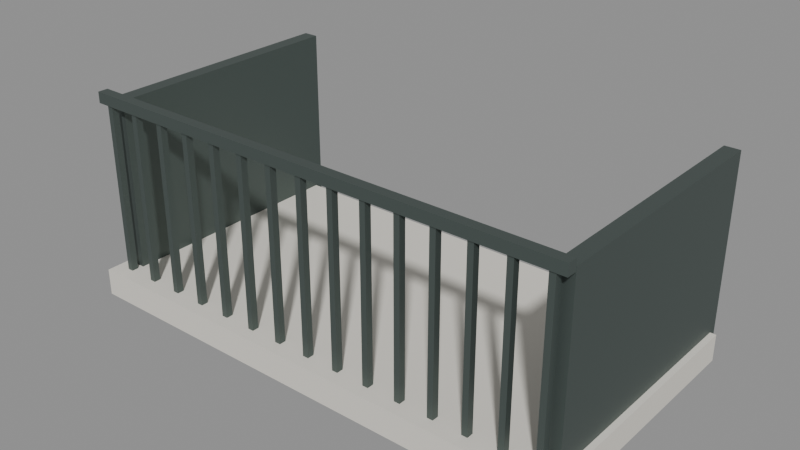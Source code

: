 # Source: villa-balcony.blend  (saved by Blender 4.2.66; exported with 4.5.12 LTS)
import bpy
from mathutils import Matrix  # noqa: F401  (used for matrix-valued properties, if any)

bpy.ops.wm.read_factory_settings(use_empty=True)
scene = bpy.context.scene
scene.name = 'Scene'

# ---- materials (node trees are filled in below, after node groups)
mat_stone = bpy.data.materials.new('stone')
mat_stone.diffuse_color = (0.76, 0.73, 0.66, 1.0)
mat_iron = bpy.data.materials.new('iron')
mat_iron.diffuse_color = (0.11, 0.14, 0.13, 1.0)

# ---- material node trees
mat_stone.use_nodes = True; mat_stone.node_tree.nodes.clear()
_N = mat_stone.node_tree.nodes; _L = mat_stone.node_tree.links
n0 = _N.new('ShaderNodeBsdfPrincipled'); n0.name = 'Principled BSDF'; n0.location = (10, 300)
n0.inputs[0].default_value = (0.76, 0.73, 0.66, 1.0)
n0.inputs[2].default_value = 0.83
n1 = _N.new('ShaderNodeOutputMaterial'); n1.name = 'Material Output'; n1.location = (300, 300)
_L.new(n0.outputs[0], n1.inputs[0])
n1.is_active_output = True
mat_iron.use_nodes = True; mat_iron.node_tree.nodes.clear()
_N = mat_iron.node_tree.nodes; _L = mat_iron.node_tree.links
n0 = _N.new('ShaderNodeBsdfPrincipled'); n0.name = 'Principled BSDF'; n0.location = (10, 300)
n0.inputs[0].default_value = (0.11, 0.14, 0.13, 1.0)
n0.inputs[1].default_value = 0.65
n0.inputs[2].default_value = 0.55
n1 = _N.new('ShaderNodeOutputMaterial'); n1.name = 'Material Output'; n1.location = (300, 300)
_L.new(n0.outputs[0], n1.inputs[0])
n1.is_active_output = True

# ---- meshes
me_terrace_slab = bpy.data.meshes.new('Terrace slab')
me_terrace_slab.from_pydata([(-1.5, -0.8, -0.08), (1.5, -0.8, -0.08), (1.5, 0.8, -0.08), (-1.5, 0.8, -0.08), (-1.5, -0.8, 0.08), (1.5, -0.8, 0.08), (1.5, 0.8, 0.08), (-1.5, 0.8, 0.08)], [], [(0, 3, 2, 1), (4, 5, 6, 7), (0, 1, 5, 4), (1, 2, 6, 5), (2, 3, 7, 6), (3, 0, 4, 7)])
me_terrace_slab.materials.append(mat_stone)
me_terrace_slab.update()
me_balcony_return = bpy.data.meshes.new('Balcony return')
me_balcony_return.from_pydata([(-0.045, -0.75, -0.55), (0.045, -0.75, -0.55), (0.045, 0.75, -0.55), (-0.045, 0.75, -0.55), (-0.045, -0.75, 0.55), (0.045, -0.75, 0.55), (0.045, 0.75, 0.55), (-0.045, 0.75, 0.55)], [], [(0, 3, 2, 1), (4, 5, 6, 7), (0, 1, 5, 4), (1, 2, 6, 5), (2, 3, 7, 6), (3, 0, 4, 7)])
me_balcony_return.materials.append(mat_iron)
me_balcony_return.update()
me_balcony_return_001 = bpy.data.meshes.new('Balcony return.001')
me_balcony_return_001.from_pydata([(-0.045, -0.75, -0.55), (0.045, -0.75, -0.55), (0.045, 0.75, -0.55), (-0.045, 0.75, -0.55), (-0.045, -0.75, 0.55), (0.045, -0.75, 0.55), (0.045, 0.75, 0.55), (-0.045, 0.75, 0.55)], [], [(0, 3, 2, 1), (4, 5, 6, 7), (0, 1, 5, 4), (1, 2, 6, 5), (2, 3, 7, 6), (3, 0, 4, 7)])
me_balcony_return_001.materials.append(mat_iron)
me_balcony_return_001.update()
me_balustrade_vertical = bpy.data.meshes.new('Balustrade vertical')
me_balustrade_vertical.from_pydata([(-0.0175, -0.02, -0.525), (0.0175, -0.02, -0.525), (0.0175, 0.02, -0.525), (-0.0175, 0.02, -0.525), (-0.0175, -0.02, 0.525), (0.0175, -0.02, 0.525), (0.0175, 0.02, 0.525), (-0.0175, 0.02, 0.525)], [], [(0, 3, 2, 1), (4, 5, 6, 7), (0, 1, 5, 4), (1, 2, 6, 5), (2, 3, 7, 6), (3, 0, 4, 7)])
me_balustrade_vertical.materials.append(mat_iron)
me_balustrade_vertical.update()
me_balustrade_vertical_001 = bpy.data.meshes.new('Balustrade vertical.001')
me_balustrade_vertical_001.from_pydata([(-0.0175, -0.02, -0.525), (0.0175, -0.02, -0.525), (0.0175, 0.02, -0.525), (-0.0175, 0.02, -0.525), (-0.0175, -0.02, 0.525), (0.0175, -0.02, 0.525), (0.0175, 0.02, 0.525), (-0.0175, 0.02, 0.525)], [], [(0, 3, 2, 1), (4, 5, 6, 7), (0, 1, 5, 4), (1, 2, 6, 5), (2, 3, 7, 6), (3, 0, 4, 7)])
me_balustrade_vertical_001.materials.append(mat_iron)
me_balustrade_vertical_001.update()
me_balustrade_vertical_002 = bpy.data.meshes.new('Balustrade vertical.002')
me_balustrade_vertical_002.from_pydata([(-0.0175, -0.02, -0.525), (0.0175, -0.02, -0.525), (0.0175, 0.02, -0.525), (-0.0175, 0.02, -0.525), (-0.0175, -0.02, 0.525), (0.0175, -0.02, 0.525), (0.0175, 0.02, 0.525), (-0.0175, 0.02, 0.525)], [], [(0, 3, 2, 1), (4, 5, 6, 7), (0, 1, 5, 4), (1, 2, 6, 5), (2, 3, 7, 6), (3, 0, 4, 7)])
me_balustrade_vertical_002.materials.append(mat_iron)
me_balustrade_vertical_002.update()
me_balustrade_vertical_003 = bpy.data.meshes.new('Balustrade vertical.003')
me_balustrade_vertical_003.from_pydata([(-0.0175, -0.02, -0.525), (0.0175, -0.02, -0.525), (0.0175, 0.02, -0.525), (-0.0175, 0.02, -0.525), (-0.0175, -0.02, 0.525), (0.0175, -0.02, 0.525), (0.0175, 0.02, 0.525), (-0.0175, 0.02, 0.525)], [], [(0, 3, 2, 1), (4, 5, 6, 7), (0, 1, 5, 4), (1, 2, 6, 5), (2, 3, 7, 6), (3, 0, 4, 7)])
me_balustrade_vertical_003.materials.append(mat_iron)
me_balustrade_vertical_003.update()
me_balustrade_vertical_004 = bpy.data.meshes.new('Balustrade vertical.004')
me_balustrade_vertical_004.from_pydata([(-0.0175, -0.02, -0.525), (0.0175, -0.02, -0.525), (0.0175, 0.02, -0.525), (-0.0175, 0.02, -0.525), (-0.0175, -0.02, 0.525), (0.0175, -0.02, 0.525), (0.0175, 0.02, 0.525), (-0.0175, 0.02, 0.525)], [], [(0, 3, 2, 1), (4, 5, 6, 7), (0, 1, 5, 4), (1, 2, 6, 5), (2, 3, 7, 6), (3, 0, 4, 7)])
me_balustrade_vertical_004.materials.append(mat_iron)
me_balustrade_vertical_004.update()
me_balustrade_vertical_005 = bpy.data.meshes.new('Balustrade vertical.005')
me_balustrade_vertical_005.from_pydata([(-0.0175, -0.02, -0.525), (0.0175, -0.02, -0.525), (0.0175, 0.02, -0.525), (-0.0175, 0.02, -0.525), (-0.0175, -0.02, 0.525), (0.0175, -0.02, 0.525), (0.0175, 0.02, 0.525), (-0.0175, 0.02, 0.525)], [], [(0, 3, 2, 1), (4, 5, 6, 7), (0, 1, 5, 4), (1, 2, 6, 5), (2, 3, 7, 6), (3, 0, 4, 7)])
me_balustrade_vertical_005.materials.append(mat_iron)
me_balustrade_vertical_005.update()
me_balustrade_vertical_006 = bpy.data.meshes.new('Balustrade vertical.006')
me_balustrade_vertical_006.from_pydata([(-0.0175, -0.02, -0.525), (0.0175, -0.02, -0.525), (0.0175, 0.02, -0.525), (-0.0175, 0.02, -0.525), (-0.0175, -0.02, 0.525), (0.0175, -0.02, 0.525), (0.0175, 0.02, 0.525), (-0.0175, 0.02, 0.525)], [], [(0, 3, 2, 1), (4, 5, 6, 7), (0, 1, 5, 4), (1, 2, 6, 5), (2, 3, 7, 6), (3, 0, 4, 7)])
me_balustrade_vertical_006.materials.append(mat_iron)
me_balustrade_vertical_006.update()
me_balustrade_vertical_007 = bpy.data.meshes.new('Balustrade vertical.007')
me_balustrade_vertical_007.from_pydata([(-0.0175, -0.02, -0.525), (0.0175, -0.02, -0.525), (0.0175, 0.02, -0.525), (-0.0175, 0.02, -0.525), (-0.0175, -0.02, 0.525), (0.0175, -0.02, 0.525), (0.0175, 0.02, 0.525), (-0.0175, 0.02, 0.525)], [], [(0, 3, 2, 1), (4, 5, 6, 7), (0, 1, 5, 4), (1, 2, 6, 5), (2, 3, 7, 6), (3, 0, 4, 7)])
me_balustrade_vertical_007.materials.append(mat_iron)
me_balustrade_vertical_007.update()
me_balustrade_vertical_008 = bpy.data.meshes.new('Balustrade vertical.008')
me_balustrade_vertical_008.from_pydata([(-0.0175, -0.02, -0.525), (0.0175, -0.02, -0.525), (0.0175, 0.02, -0.525), (-0.0175, 0.02, -0.525), (-0.0175, -0.02, 0.525), (0.0175, -0.02, 0.525), (0.0175, 0.02, 0.525), (-0.0175, 0.02, 0.525)], [], [(0, 3, 2, 1), (4, 5, 6, 7), (0, 1, 5, 4), (1, 2, 6, 5), (2, 3, 7, 6), (3, 0, 4, 7)])
me_balustrade_vertical_008.materials.append(mat_iron)
me_balustrade_vertical_008.update()
me_balustrade_vertical_009 = bpy.data.meshes.new('Balustrade vertical.009')
me_balustrade_vertical_009.from_pydata([(-0.0175, -0.02, -0.525), (0.0175, -0.02, -0.525), (0.0175, 0.02, -0.525), (-0.0175, 0.02, -0.525), (-0.0175, -0.02, 0.525), (0.0175, -0.02, 0.525), (0.0175, 0.02, 0.525), (-0.0175, 0.02, 0.525)], [], [(0, 3, 2, 1), (4, 5, 6, 7), (0, 1, 5, 4), (1, 2, 6, 5), (2, 3, 7, 6), (3, 0, 4, 7)])
me_balustrade_vertical_009.materials.append(mat_iron)
me_balustrade_vertical_009.update()
me_balustrade_vertical_010 = bpy.data.meshes.new('Balustrade vertical.010')
me_balustrade_vertical_010.from_pydata([(-0.0175, -0.02, -0.525), (0.0175, -0.02, -0.525), (0.0175, 0.02, -0.525), (-0.0175, 0.02, -0.525), (-0.0175, -0.02, 0.525), (0.0175, -0.02, 0.525), (0.0175, 0.02, 0.525), (-0.0175, 0.02, 0.525)], [], [(0, 3, 2, 1), (4, 5, 6, 7), (0, 1, 5, 4), (1, 2, 6, 5), (2, 3, 7, 6), (3, 0, 4, 7)])
me_balustrade_vertical_010.materials.append(mat_iron)
me_balustrade_vertical_010.update()
me_balustrade_vertical_011 = bpy.data.meshes.new('Balustrade vertical.011')
me_balustrade_vertical_011.from_pydata([(-0.0175, -0.02, -0.525), (0.0175, -0.02, -0.525), (0.0175, 0.02, -0.525), (-0.0175, 0.02, -0.525), (-0.0175, -0.02, 0.525), (0.0175, -0.02, 0.525), (0.0175, 0.02, 0.525), (-0.0175, 0.02, 0.525)], [], [(0, 3, 2, 1), (4, 5, 6, 7), (0, 1, 5, 4), (1, 2, 6, 5), (2, 3, 7, 6), (3, 0, 4, 7)])
me_balustrade_vertical_011.materials.append(mat_iron)
me_balustrade_vertical_011.update()
me_balustrade_vertical_012 = bpy.data.meshes.new('Balustrade vertical.012')
me_balustrade_vertical_012.from_pydata([(-0.0175, -0.02, -0.525), (0.0175, -0.02, -0.525), (0.0175, 0.02, -0.525), (-0.0175, 0.02, -0.525), (-0.0175, -0.02, 0.525), (0.0175, -0.02, 0.525), (0.0175, 0.02, 0.525), (-0.0175, 0.02, 0.525)], [], [(0, 3, 2, 1), (4, 5, 6, 7), (0, 1, 5, 4), (1, 2, 6, 5), (2, 3, 7, 6), (3, 0, 4, 7)])
me_balustrade_vertical_012.materials.append(mat_iron)
me_balustrade_vertical_012.update()
me_balustrade_vertical_013 = bpy.data.meshes.new('Balustrade vertical.013')
me_balustrade_vertical_013.from_pydata([(-0.0175, -0.02, -0.525), (0.0175, -0.02, -0.525), (0.0175, 0.02, -0.525), (-0.0175, 0.02, -0.525), (-0.0175, -0.02, 0.525), (0.0175, -0.02, 0.525), (0.0175, 0.02, 0.525), (-0.0175, 0.02, 0.525)], [], [(0, 3, 2, 1), (4, 5, 6, 7), (0, 1, 5, 4), (1, 2, 6, 5), (2, 3, 7, 6), (3, 0, 4, 7)])
me_balustrade_vertical_013.materials.append(mat_iron)
me_balustrade_vertical_013.update()
me_balustrade_vertical_014 = bpy.data.meshes.new('Balustrade vertical.014')
me_balustrade_vertical_014.from_pydata([(-0.0175, -0.02, -0.525), (0.0175, -0.02, -0.525), (0.0175, 0.02, -0.525), (-0.0175, 0.02, -0.525), (-0.0175, -0.02, 0.525), (0.0175, -0.02, 0.525), (0.0175, 0.02, 0.525), (-0.0175, 0.02, 0.525)], [], [(0, 3, 2, 1), (4, 5, 6, 7), (0, 1, 5, 4), (1, 2, 6, 5), (2, 3, 7, 6), (3, 0, 4, 7)])
me_balustrade_vertical_014.materials.append(mat_iron)
me_balustrade_vertical_014.update()
me_balcony_handrail = bpy.data.meshes.new('Balcony handrail')
me_balcony_handrail.from_pydata([(-1.475, -0.03, -0.0325), (1.475, -0.03, -0.0325), (1.475, 0.03, -0.0325), (-1.475, 0.03, -0.0325), (-1.475, -0.03, 0.0325), (1.475, -0.03, 0.0325), (1.475, 0.03, 0.0325), (-1.475, 0.03, 0.0325)], [], [(0, 3, 2, 1), (4, 5, 6, 7), (0, 1, 5, 4), (1, 2, 6, 5), (2, 3, 7, 6), (3, 0, 4, 7)])
me_balcony_handrail.materials.append(mat_iron)
me_balcony_handrail.update()

# ---- objects
ob_terrace_slab = bpy.data.objects.new('Terrace slab', me_terrace_slab)
ob_balcony_return = bpy.data.objects.new('Balcony return', me_balcony_return)
ob_balcony_return_001 = bpy.data.objects.new('Balcony return.001', me_balcony_return_001)
ob_balustrade_vertical = bpy.data.objects.new('Balustrade vertical', me_balustrade_vertical)
ob_balustrade_vertical_001 = bpy.data.objects.new('Balustrade vertical.001', me_balustrade_vertical_001)
ob_balustrade_vertical_002 = bpy.data.objects.new('Balustrade vertical.002', me_balustrade_vertical_002)
ob_balustrade_vertical_003 = bpy.data.objects.new('Balustrade vertical.003', me_balustrade_vertical_003)
ob_balustrade_vertical_004 = bpy.data.objects.new('Balustrade vertical.004', me_balustrade_vertical_004)
ob_balustrade_vertical_005 = bpy.data.objects.new('Balustrade vertical.005', me_balustrade_vertical_005)
ob_balustrade_vertical_006 = bpy.data.objects.new('Balustrade vertical.006', me_balustrade_vertical_006)
ob_balustrade_vertical_007 = bpy.data.objects.new('Balustrade vertical.007', me_balustrade_vertical_007)
ob_balustrade_vertical_008 = bpy.data.objects.new('Balustrade vertical.008', me_balustrade_vertical_008)
ob_balustrade_vertical_009 = bpy.data.objects.new('Balustrade vertical.009', me_balustrade_vertical_009)
ob_balustrade_vertical_010 = bpy.data.objects.new('Balustrade vertical.010', me_balustrade_vertical_010)
ob_balustrade_vertical_011 = bpy.data.objects.new('Balustrade vertical.011', me_balustrade_vertical_011)
ob_balustrade_vertical_012 = bpy.data.objects.new('Balustrade vertical.012', me_balustrade_vertical_012)
ob_balustrade_vertical_013 = bpy.data.objects.new('Balustrade vertical.013', me_balustrade_vertical_013)
ob_balustrade_vertical_014 = bpy.data.objects.new('Balustrade vertical.014', me_balustrade_vertical_014)
ob_balcony_handrail = bpy.data.objects.new('Balcony handrail', me_balcony_handrail)

# ---- transforms, parenting, visibility, modifiers, constraints
ob_terrace_slab.location = (0.0, -0.7, 0.0)
ob_balcony_return.location = (-1.42, -0.6, 0.55)
ob_balcony_return_001.location = (1.42, -0.6, 0.55)
ob_balustrade_vertical.location = (-1.4, -1.4, 0.56)
ob_balustrade_vertical_001.location = (-1.2, -1.4, 0.56)
ob_balustrade_vertical_002.location = (-1.0, -1.4, 0.56)
ob_balustrade_vertical_003.location = (-0.8, -1.4, 0.56)
ob_balustrade_vertical_004.location = (-0.6, -1.4, 0.56)
ob_balustrade_vertical_005.location = (-0.4, -1.4, 0.56)
ob_balustrade_vertical_006.location = (-0.2, -1.4, 0.56)
ob_balustrade_vertical_007.location = (2.22e-16, -1.4, 0.56)
ob_balustrade_vertical_008.location = (0.2, -1.4, 0.56)
ob_balustrade_vertical_009.location = (0.4, -1.4, 0.56)
ob_balustrade_vertical_010.location = (0.6, -1.4, 0.56)
ob_balustrade_vertical_011.location = (0.8, -1.4, 0.56)
ob_balustrade_vertical_012.location = (1.0, -1.4, 0.56)
ob_balustrade_vertical_013.location = (1.2, -1.4, 0.56)
ob_balustrade_vertical_014.location = (1.4, -1.4, 0.56)
ob_balcony_handrail.location = (0.0, -1.4, 1.12)

# ---- collection membership
scene.collection.objects.link(ob_terrace_slab)
scene.collection.objects.link(ob_balcony_return)
scene.collection.objects.link(ob_balcony_return_001)
scene.collection.objects.link(ob_balustrade_vertical)
scene.collection.objects.link(ob_balustrade_vertical_001)
scene.collection.objects.link(ob_balustrade_vertical_002)
scene.collection.objects.link(ob_balustrade_vertical_003)
scene.collection.objects.link(ob_balustrade_vertical_004)
scene.collection.objects.link(ob_balustrade_vertical_005)
scene.collection.objects.link(ob_balustrade_vertical_006)
scene.collection.objects.link(ob_balustrade_vertical_007)
scene.collection.objects.link(ob_balustrade_vertical_008)
scene.collection.objects.link(ob_balustrade_vertical_009)
scene.collection.objects.link(ob_balustrade_vertical_010)
scene.collection.objects.link(ob_balustrade_vertical_011)
scene.collection.objects.link(ob_balustrade_vertical_012)
scene.collection.objects.link(ob_balustrade_vertical_013)
scene.collection.objects.link(ob_balustrade_vertical_014)
scene.collection.objects.link(ob_balcony_handrail)

# ---- scene / render settings (as saved in the file)
scene.frame_start = 1; scene.frame_end = 250; scene.frame_set(1)
scene.render.engine = 'BLENDER_EEVEE_NEXT'
bpy.context.view_layer.update()

# ---- added for rendering (the .blend has no active camera and no usable light): camera, sun + grey world if the file has none
cam_auto = bpy.data.cameras.new('AutoCamera')
cam_auto.lens = 50.0
cam_auto.sensor_width = 36.0
cam_auto.clip_end = 1000.0
ob_auto_camera = bpy.data.objects.new('AutoCamera', cam_auto)
scene.collection.objects.link(ob_auto_camera)
ob_auto_camera.location = (3.3668, -4.71515, 3.22969)
ob_auto_camera.rotation_euler = (1.09748, -7.21219e-08, 0.694738)
scene.camera = ob_auto_camera
light_auto_sun = bpy.data.lights.new('AutoSun', 'SUN')
light_auto_sun.energy = 3.0
light_auto_sun.angle = 0.0523599
ob_auto_sun = bpy.data.objects.new('AutoSun', light_auto_sun)
scene.collection.objects.link(ob_auto_sun)
ob_auto_sun.rotation_euler = (0.872665, 0.174533, 0.523599)
if scene.world is None:
    world_auto = bpy.data.worlds.new('AutoWorld')
    world_auto.color = (0.3, 0.3, 0.3)
    scene.world = world_auto
bpy.context.view_layer.update()
